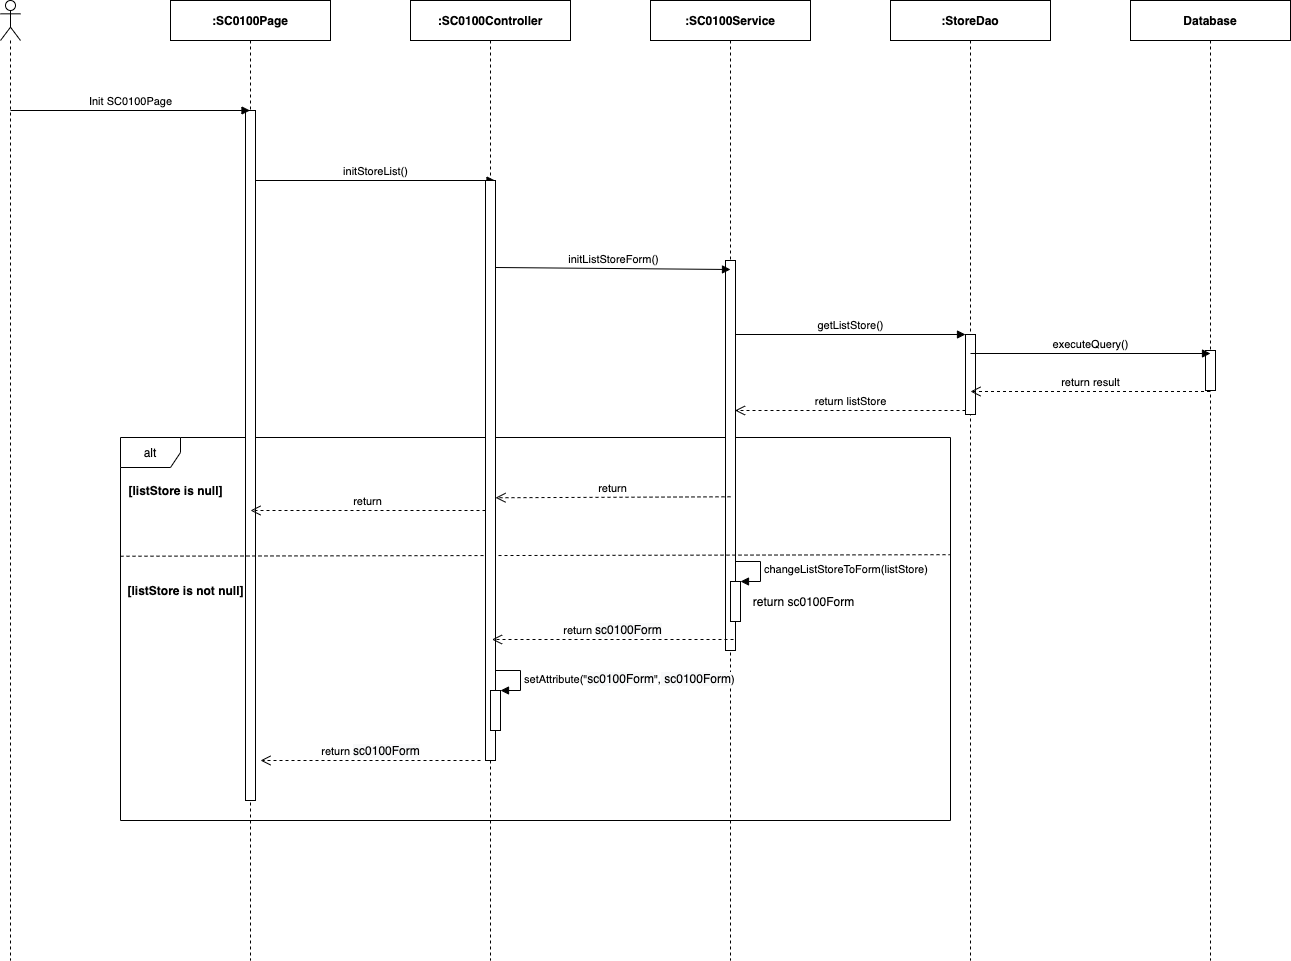

The diagram above was exported from draw.io. Its source (the exported page's mxGraphModel, read from the mxfile embedded in the PNG):
<mxGraphModel dx="1346" dy="748" grid="1" gridSize="10" guides="1" tooltips="1" connect="1" arrows="1" fold="1" page="1" pageScale="1" pageWidth="850" pageHeight="1100" math="0" shadow="0">
  <root>
    <mxCell id="0" />
    <mxCell id="1" parent="0" />
    <mxCell id="9XQILMA4WKmDtfyLMb0D-90" value="alt" style="shape=umlFrame;whiteSpace=wrap;html=1;" parent="1" vertex="1">
      <mxGeometry x="430" y="517" width="830" height="383" as="geometry" />
    </mxCell>
    <mxCell id="9XQILMA4WKmDtfyLMb0D-38" value="" style="shape=umlLifeline;participant=umlActor;perimeter=lifelinePerimeter;whiteSpace=wrap;html=1;container=1;collapsible=0;recursiveResize=0;verticalAlign=top;spacingTop=36;outlineConnect=0;" parent="1" vertex="1">
      <mxGeometry x="310" y="80" width="20" height="960" as="geometry" />
    </mxCell>
    <mxCell id="9XQILMA4WKmDtfyLMb0D-39" value="&lt;b&gt;:SC0100Page&lt;/b&gt;" style="shape=umlLifeline;perimeter=lifelinePerimeter;whiteSpace=wrap;html=1;container=1;collapsible=0;recursiveResize=0;outlineConnect=0;" parent="1" vertex="1">
      <mxGeometry x="480" y="80" width="160" height="960" as="geometry" />
    </mxCell>
    <mxCell id="9XQILMA4WKmDtfyLMb0D-40" value="" style="html=1;points=[];perimeter=orthogonalPerimeter;" parent="9XQILMA4WKmDtfyLMb0D-39" vertex="1">
      <mxGeometry x="75" y="110" width="10" height="690" as="geometry" />
    </mxCell>
    <mxCell id="9XQILMA4WKmDtfyLMb0D-41" value="&lt;b&gt;:StoreDao&lt;/b&gt;" style="shape=umlLifeline;perimeter=lifelinePerimeter;whiteSpace=wrap;html=1;container=1;collapsible=0;recursiveResize=0;outlineConnect=0;" parent="1" vertex="1">
      <mxGeometry x="1200" y="80" width="160" height="960" as="geometry" />
    </mxCell>
    <mxCell id="9XQILMA4WKmDtfyLMb0D-85" value="" style="html=1;points=[];perimeter=orthogonalPerimeter;" parent="9XQILMA4WKmDtfyLMb0D-41" vertex="1">
      <mxGeometry x="75" y="334" width="10" height="80" as="geometry" />
    </mxCell>
    <mxCell id="9XQILMA4WKmDtfyLMb0D-42" value="&lt;b&gt;:&lt;/b&gt;&lt;b&gt;SC0100&lt;/b&gt;&lt;b&gt;Service&lt;/b&gt;" style="shape=umlLifeline;perimeter=lifelinePerimeter;whiteSpace=wrap;html=1;container=1;collapsible=0;recursiveResize=0;outlineConnect=0;" parent="1" vertex="1">
      <mxGeometry x="960" y="80" width="160" height="960" as="geometry" />
    </mxCell>
    <mxCell id="9XQILMA4WKmDtfyLMb0D-43" value="" style="html=1;points=[];perimeter=orthogonalPerimeter;" parent="9XQILMA4WKmDtfyLMb0D-42" vertex="1">
      <mxGeometry x="75" y="260" width="10" height="390" as="geometry" />
    </mxCell>
    <mxCell id="9XQILMA4WKmDtfyLMb0D-47" value="Init SC0100Page" style="html=1;verticalAlign=bottom;endArrow=block;" parent="1" target="9XQILMA4WKmDtfyLMb0D-39" edge="1">
      <mxGeometry width="80" relative="1" as="geometry">
        <mxPoint x="320" y="190" as="sourcePoint" />
        <mxPoint x="400" y="190" as="targetPoint" />
      </mxGeometry>
    </mxCell>
    <mxCell id="9XQILMA4WKmDtfyLMb0D-48" value="initStoreList()" style="html=1;verticalAlign=bottom;endArrow=block;" parent="1" edge="1">
      <mxGeometry width="80" relative="1" as="geometry">
        <mxPoint x="565" y="260.0000000000002" as="sourcePoint" />
        <mxPoint x="804.5000000000005" y="260.0000000000002" as="targetPoint" />
      </mxGeometry>
    </mxCell>
    <mxCell id="9XQILMA4WKmDtfyLMb0D-56" value="initListStoreForm()" style="html=1;verticalAlign=bottom;endArrow=block;" parent="1" edge="1">
      <mxGeometry relative="1" as="geometry">
        <mxPoint x="805" y="347.0000000000002" as="sourcePoint" />
        <mxPoint x="1040" y="349" as="targetPoint" />
      </mxGeometry>
    </mxCell>
    <mxCell id="9XQILMA4WKmDtfyLMb0D-86" value="getListStore()" style="html=1;verticalAlign=bottom;endArrow=block;entryX=0;entryY=0;" parent="1" target="9XQILMA4WKmDtfyLMb0D-85" edge="1">
      <mxGeometry relative="1" as="geometry">
        <mxPoint x="1044.5" y="414" as="sourcePoint" />
      </mxGeometry>
    </mxCell>
    <mxCell id="9XQILMA4WKmDtfyLMb0D-87" value="return listStore" style="html=1;verticalAlign=bottom;endArrow=open;dashed=1;endSize=8;exitX=0;exitY=0.95;" parent="1" source="9XQILMA4WKmDtfyLMb0D-85" edge="1">
      <mxGeometry relative="1" as="geometry">
        <mxPoint x="1044.5" y="490" as="targetPoint" />
      </mxGeometry>
    </mxCell>
    <mxCell id="9XQILMA4WKmDtfyLMb0D-91" value="[listStore is not null]" style="text;html=1;align=center;verticalAlign=middle;resizable=0;points=[];autosize=1;fontStyle=1" parent="1" vertex="1">
      <mxGeometry x="430" y="660" width="130" height="20" as="geometry" />
    </mxCell>
    <mxCell id="WH385wiq3XeeZj-4mPaq-1" value="&lt;b&gt;Database&lt;/b&gt;" style="shape=umlLifeline;perimeter=lifelinePerimeter;whiteSpace=wrap;html=1;container=1;collapsible=0;recursiveResize=0;outlineConnect=0;" parent="1" vertex="1">
      <mxGeometry x="1440" y="80" width="160" height="960" as="geometry" />
    </mxCell>
    <mxCell id="WH385wiq3XeeZj-4mPaq-2" value="" style="html=1;points=[];perimeter=orthogonalPerimeter;" parent="WH385wiq3XeeZj-4mPaq-1" vertex="1">
      <mxGeometry x="75" y="350" width="10" height="40" as="geometry" />
    </mxCell>
    <mxCell id="WH385wiq3XeeZj-4mPaq-3" value="executeQuery()" style="html=1;verticalAlign=bottom;endArrow=block;" parent="1" edge="1">
      <mxGeometry relative="1" as="geometry">
        <mxPoint x="1280" y="433" as="sourcePoint" />
        <mxPoint x="1520" y="433" as="targetPoint" />
      </mxGeometry>
    </mxCell>
    <mxCell id="WH385wiq3XeeZj-4mPaq-4" value="return result" style="html=1;verticalAlign=bottom;endArrow=open;dashed=1;endSize=8;" parent="1" source="WH385wiq3XeeZj-4mPaq-1" edge="1">
      <mxGeometry relative="1" as="geometry">
        <mxPoint x="1280" y="471" as="targetPoint" />
        <mxPoint x="1510.5" y="471.0000000000002" as="sourcePoint" />
      </mxGeometry>
    </mxCell>
    <mxCell id="WH385wiq3XeeZj-4mPaq-6" value="return" style="html=1;verticalAlign=bottom;endArrow=open;dashed=1;endSize=8;entryX=1;entryY=0.547;entryDx=0;entryDy=0;entryPerimeter=0;" parent="1" target="9XQILMA4WKmDtfyLMb0D-46" edge="1">
      <mxGeometry relative="1" as="geometry">
        <mxPoint x="798.5" y="576.2900000000002" as="targetPoint" />
        <mxPoint x="1040" y="576.2899999999997" as="sourcePoint" />
      </mxGeometry>
    </mxCell>
    <mxCell id="WH385wiq3XeeZj-4mPaq-8" value="" style="endArrow=none;dashed=1;html=1;exitX=0;exitY=0.31;exitDx=0;exitDy=0;exitPerimeter=0;entryX=0.999;entryY=0.306;entryDx=0;entryDy=0;entryPerimeter=0;" parent="1" source="9XQILMA4WKmDtfyLMb0D-90" target="9XQILMA4WKmDtfyLMb0D-90" edge="1">
      <mxGeometry width="50" height="50" relative="1" as="geometry">
        <mxPoint x="930" y="660" as="sourcePoint" />
        <mxPoint x="980" y="610" as="targetPoint" />
      </mxGeometry>
    </mxCell>
    <mxCell id="WH385wiq3XeeZj-4mPaq-9" value="[listStore is null]" style="text;html=1;align=center;verticalAlign=middle;resizable=0;points=[];autosize=1;fontStyle=1" parent="1" vertex="1">
      <mxGeometry x="430" y="560" width="110" height="20" as="geometry" />
    </mxCell>
    <mxCell id="boW8VJkFCoi7KBbxga1j-1" value="return" style="html=1;verticalAlign=bottom;endArrow=open;dashed=1;endSize=8;" parent="1" edge="1">
      <mxGeometry relative="1" as="geometry">
        <mxPoint x="795" y="589.9999999999998" as="sourcePoint" />
        <mxPoint x="560" y="589.9999999999998" as="targetPoint" />
      </mxGeometry>
    </mxCell>
    <mxCell id="4w88_kXgNoI5SSTkoa3y-1" value="return&amp;nbsp;&lt;span style=&quot;font-size: 12px ; background-color: rgb(248 , 249 , 250)&quot;&gt;sc0100Form&lt;/span&gt;" style="html=1;verticalAlign=bottom;endArrow=open;dashed=1;endSize=8;" parent="1" edge="1">
      <mxGeometry relative="1" as="geometry">
        <mxPoint x="570" y="840.0000000000002" as="targetPoint" />
        <mxPoint x="790" y="840" as="sourcePoint" />
      </mxGeometry>
    </mxCell>
    <mxCell id="9XQILMA4WKmDtfyLMb0D-45" value="&lt;b&gt;:SC0100Controller&lt;/b&gt;" style="shape=umlLifeline;perimeter=lifelinePerimeter;whiteSpace=wrap;html=1;container=1;collapsible=0;recursiveResize=0;outlineConnect=0;" parent="1" vertex="1">
      <mxGeometry x="720" y="80" width="160" height="960" as="geometry" />
    </mxCell>
    <mxCell id="9XQILMA4WKmDtfyLMb0D-46" value="" style="html=1;points=[];perimeter=orthogonalPerimeter;" parent="9XQILMA4WKmDtfyLMb0D-45" vertex="1">
      <mxGeometry x="75" y="180" width="10" height="580" as="geometry" />
    </mxCell>
    <mxCell id="9XQILMA4WKmDtfyLMb0D-57" value="return&amp;nbsp;&lt;span style=&quot;font-size: 12px ; background-color: rgb(248 , 249 , 250)&quot;&gt;sc0100Form&lt;/span&gt;" style="html=1;verticalAlign=bottom;endArrow=open;dashed=1;endSize=8;" parent="9XQILMA4WKmDtfyLMb0D-45" edge="1">
      <mxGeometry relative="1" as="geometry">
        <mxPoint x="81.5" y="639.0000000000002" as="targetPoint" />
        <mxPoint x="323" y="639" as="sourcePoint" />
      </mxGeometry>
    </mxCell>
    <mxCell id="9XQILMA4WKmDtfyLMb0D-92" value="" style="html=1;points=[];perimeter=orthogonalPerimeter;" parent="9XQILMA4WKmDtfyLMb0D-45" vertex="1">
      <mxGeometry x="320" y="581" width="10" height="40" as="geometry" />
    </mxCell>
    <mxCell id="9XQILMA4WKmDtfyLMb0D-93" value="changeListStoreToForm(listStore)" style="edgeStyle=orthogonalEdgeStyle;html=1;align=left;spacingLeft=2;endArrow=block;rounded=0;entryX=1;entryY=0;" parent="9XQILMA4WKmDtfyLMb0D-45" target="9XQILMA4WKmDtfyLMb0D-92" edge="1">
      <mxGeometry relative="1" as="geometry">
        <mxPoint x="325" y="561" as="sourcePoint" />
        <Array as="points">
          <mxPoint x="350" y="561" />
        </Array>
      </mxGeometry>
    </mxCell>
    <mxCell id="9XQILMA4WKmDtfyLMb0D-94" value="return sc0100Form" style="text;html=1;align=center;verticalAlign=middle;resizable=0;points=[];autosize=1;" parent="9XQILMA4WKmDtfyLMb0D-45" vertex="1">
      <mxGeometry x="333" y="591" width="120" height="20" as="geometry" />
    </mxCell>
    <mxCell id="VSy7V-Xxc6miSWevVXyU-4" value="" style="html=1;points=[];perimeter=orthogonalPerimeter;" parent="1" vertex="1">
      <mxGeometry x="800" y="770.0000000000001" width="10" height="40" as="geometry" />
    </mxCell>
    <mxCell id="VSy7V-Xxc6miSWevVXyU-5" value="&lt;div style=&quot;text-align: center&quot;&gt;setAttribute(&quot;&lt;span style=&quot;font-size: 12px ; text-align: center ; background-color: rgb(248 , 249 , 250)&quot;&gt;sc0100Form&lt;/span&gt;&quot;,&lt;span style=&quot;font-size: 12px ; background-color: rgb(248 , 249 , 250)&quot;&gt;&amp;nbsp;sc0100Form&lt;/span&gt;)&lt;/div&gt;" style="edgeStyle=orthogonalEdgeStyle;html=1;align=left;spacingLeft=2;endArrow=block;rounded=0;entryX=1;entryY=0;" parent="1" target="VSy7V-Xxc6miSWevVXyU-4" edge="1">
      <mxGeometry relative="1" as="geometry">
        <mxPoint x="805" y="750" as="sourcePoint" />
        <Array as="points">
          <mxPoint x="830" y="750.0000000000001" />
        </Array>
      </mxGeometry>
    </mxCell>
  </root>
</mxGraphModel>